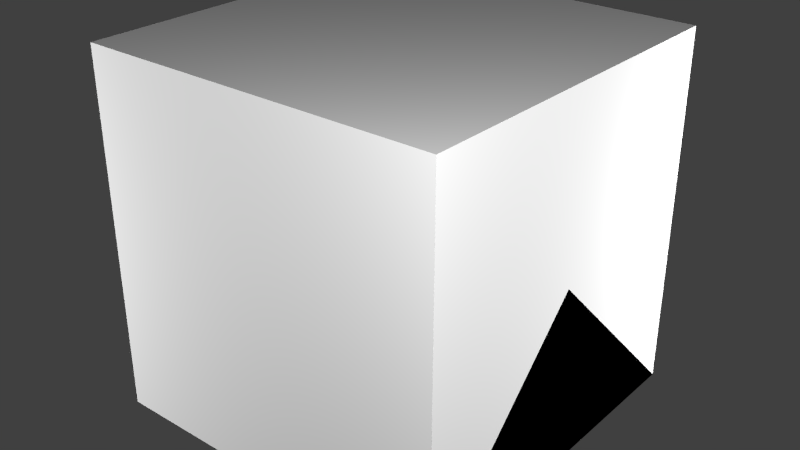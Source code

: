 # Source: PowerSocket.blend  (saved by Blender 2.72.0; exported with 4.5.12 LTS)
import bpy
from mathutils import Matrix  # noqa: F401  (used for matrix-valued properties, if any)

bpy.ops.wm.read_factory_settings(use_empty=True)
scene = bpy.context.scene
scene.name = 'Scene'

# ---- collections
col_collection_1 = bpy.data.collections.new('Collection 1'); scene.collection.children.link(col_collection_1)

# ---- materials (node trees are filled in below, after node groups)
mat_material = bpy.data.materials.new('Material')
mat_material.alpha_threshold = 0.0
mat_material.use_transparent_shadow = False
mat_material.roughness = 0.5
mat_material.line_color = (0.0, 0.0, 0.0, 1.0)

# ---- material node trees

# ---- world
world_world = bpy.data.worlds.new('World'); scene.world = world_world
world_world.color = (0.05088, 0.05088, 0.05088)
world_world.use_sun_shadow = False
world_world.sun_shadow_jitter_overblur = 0.0
world_world.cycles.sampling_method = 'MANUAL'
world_world.cycles.sample_map_resolution = 256

# ---- lights
light_point3 = bpy.data.lights.new('Point3', 'POINT')
light_point3.transmission_factor = 0.0
light_point3.energy = 100.0
light_point3.shadow_buffer_clip_start = 0.5
light_point3.shadow_soft_size = 0.1
light_point3.shadow_maximum_resolution = 0.006
light_point3.use_absolute_resolution = True
light_point3.cycles.use_multiple_importance_sampling = False
light_point2 = bpy.data.lights.new('Point2', 'POINT')
light_point2.transmission_factor = 0.0
light_point2.energy = 100.0
light_point2.shadow_buffer_clip_start = 0.5
light_point2.shadow_soft_size = 0.1
light_point2.shadow_maximum_resolution = 0.006
light_point2.use_absolute_resolution = True
light_point2.cycles.use_multiple_importance_sampling = False
light_point1 = bpy.data.lights.new('Point1', 'POINT')
light_point1.transmission_factor = 0.0
light_point1.energy = 100.0
light_point1.shadow_buffer_clip_start = 0.5
light_point1.shadow_soft_size = 0.1
light_point1.shadow_maximum_resolution = 0.006
light_point1.use_absolute_resolution = True
light_point1.cycles.use_multiple_importance_sampling = False
light_point0 = bpy.data.lights.new('Point0', 'POINT')
light_point0.transmission_factor = 0.0
light_point0.energy = 100.0
light_point0.shadow_buffer_clip_start = 0.5
light_point0.shadow_soft_size = 0.1
light_point0.shadow_maximum_resolution = 0.006
light_point0.use_absolute_resolution = True
light_point0.cycles.use_multiple_importance_sampling = False

# ---- meshes
me_socket200v = bpy.data.meshes.new('Socket200V')
me_socket200v.from_pydata([(0.125, -0.125, 0.03125), (-0.125, -0.125, 0.03125), (0.125, 0.125, 0.03125), (-0.125, 0.125, 0.03125), (0.0625, 0.03125, 0.03125), (0.0625, -0.03125, 0.03125), (0.03125, -0.0625, 0.03125), (-0.03125, -0.0625, 0.03125), (-0.0625, -0.03125, 0.03125), (-0.0625, 0.03125, 0.03125), (-0.03125, 0.0625, 0.03125), (0.03125, 0.0625, 0.03125), (0.125, -0.03125, 0.03125), (0.125, 0.03125, 0.03125), (0.125, 0.0625, 0.03125), (-0.125, 0.0625, 0.03125), (-0.125, 0.03125, 0.03125), (-0.125, -0.03125, 0.03125), (-0.125, -0.0625, 0.03125), (0.125, -0.0625, 0.03125), (0.0625, 0.03125, 0.001953), (0.0625, -0.03125, 0.001953), (0.03125, -0.0625, 0.001953), (-0.03125, -0.0625, 0.001953), (-0.0625, -0.03125, 0.001953), (-0.0625, 0.03125, 0.001953), (-0.03125, 0.0625, 0.001953), (0.03125, 0.0625, 0.001953), (0.01563, -6.584e-10, 0.003906), (0.03125, -0.01562, 0.003906), (0.04687, 6.584e-10, 0.003906), (0.03125, 0.01562, 0.003906), (-0.03125, -0.01562, 0.003906), (-0.01563, -5.902e-10, 0.003906), (-0.03125, 0.01562, 0.003906), (-0.04687, 7.267e-10, 0.003906), (-4.657e-10, 0.0202, 0.001953), (0.01105, 0.03125, 0.001953), (4.657e-10, 0.0423, 0.001953), (-0.01105, 0.03125, 0.001953), (-4.657e-10, 0.0202, 0.02637), (0.01105, 0.03125, 0.02637), (4.657e-10, 0.0423, 0.02637), (-0.01105, 0.03125, 0.02637)], [(0, 2), (3, 1)], [(5, 6, 19, 12), (13, 4, 5, 12), (4, 13, 14, 11), (9, 10, 15, 16), (17, 8, 9, 16), (18, 7, 8, 17), (0, 19, 18, 1), (2, 3, 15, 14), (7, 6, 22, 23), (4, 11, 27, 20), (10, 9, 25, 26), (8, 7, 23, 24), (5, 4, 20, 21), (11, 10, 26, 27), (9, 8, 24, 25), (6, 5, 21, 22), (21, 20, 27, 26, 25, 24, 23, 22), (28, 29, 30, 31), (32, 33, 34, 35), (36, 39, 38, 37), (40, 41, 42, 43), (38, 39, 43, 42), (39, 36, 40, 43), (37, 38, 42, 41), (36, 37, 41, 40)])
_uv = me_socket200v.uv_layers.new(name='UVMap')
_uv.uv.foreach_set('vector', [0.875, 0.5625, 0.8438, 0.5, 0.9375, 0.5, 0.9375, 0.5625, 0.9375, 0.6875, 0.875, 0.6875, 0.875, 0.5625, 0.9375, 0.5625, 0.875, 0.6875, 0.9375, 0.6875, 0.9375, 0.75, 0.8438, 0.75, 0.75, 0.6875, 0.7812, 0.75, 0.6875, 0.75, 0.6875, 0.6875, 0.6875, 0.5625, 0.75, 0.5625, 0.75, 0.6875, 0.6875, 0.6875, 0.6875, 0.5, 0.7812, 0.5, 0.75, 0.5625, 0.6875, 0.5625, 0.9375, 0.375, 0.9375, 0.5, 0.6875, 0.5, 0.6875, 0.375, 0.9375, 0.875, 0.6875, 0.875, 0.6875, 0.75, 0.9375, 0.75, 0.75, 0.375, 0.875, 0.375, 0.875, 0.25, 0.75, 0.25, 0.9375, 1.0, 0.875, 1.0, 0.875, 0.875, 0.9375, 0.875, 0.75, 1.0, 0.6875, 1.0, 0.6875, 0.875, 0.75, 0.875, 0.6875, 0.375, 0.75, 0.375, 0.75, 0.25, 0.6875, 0.25, 0.9375, 0.5, 0.9375, 0.75, 1.0, 0.75, 1.0, 0.5, 0.875, 1.0, 0.75, 1.0, 0.75, 0.875, 0.875, 0.875, 0.6875, 0.75, 0.6875, 0.5, 0.625, 0.5, 0.625, 0.75, 0.875, 0.375, 0.9375, 0.375, 0.9375, 0.25, 0.875, 0.25, 0.625, 0.5, 0.625, 0.75, 0.5625, 0.875, 0.4375, 0.875, 0.375, 0.75, 0.375, 0.5, 0.4375, 0.375, 0.5625, 0.375, 0.875, 0.0, 1.0, 0.0, 1.0, 0.25, 0.875, 0.25, 0.875, 0.0, 1.0, 0.0, 1.0, 0.25, 0.875, 0.25, 0.875, 0.0, 0.875, 0.25, 1.0, 0.25, 1.0, 0.0, 0.4062, 0.0625, 0.4688, 0.0625, 0.4688, 0.1875, 0.4062, 0.1875, 0.375, 0.125, 0.4062, 0.125, 0.4062, 0.25, 0.375, 0.25, 0.4062, 0.125, 0.4375, 0.125, 0.4375, 0.25, 0.4062, 0.25, 0.4688, 0.125, 0.5, 0.125, 0.5, 0.25, 0.4688, 0.25, 0.4375, 0.125, 0.4688, 0.125, 0.4688, 0.25, 0.4375, 0.25])
me_socket200v.use_remesh_preserve_volume = False
me_socket200v.use_remesh_preserve_attributes = False
me_socket200v.use_mirror_vertex_groups = False
me_socket200v.update()
me_socket50v = bpy.data.meshes.new('Socket50V')
me_socket50v.from_pydata([(0.03125, 0.03125, 0.03125), (0.0625, 0.0, 0.03125), (0.03125, -0.03125, 0.03125), (-0.03125, -0.03125, 0.03125), (0.125, -0.125, 0.03125), (-0.125, -0.125, 0.03125), (0.125, 0.125, 0.03125), (-0.125, 0.125, 0.03125), (-0.03125, 0.03125, 0.03125), (-0.0625, 0.0, 0.03125), (-0.125, -0.03125, 0.03125), (-0.125, 0.03125, 0.03125), (-0.125, 0.0, 0.03125), (0.125, 0.0, 0.03125), (0.125, 0.03125, 0.03125), (0.125, -0.03125, 0.03125), (0.03125, 0.03125, 0.003906), (0.0625, 0.0, 0.003906), (0.03125, -0.03125, 0.003906), (-0.03125, -0.03125, 0.003906), (-0.03125, 0.03125, 0.003906), (-0.0625, 0.0, 0.003906), (0.03906, -0.007812, 0.007812), (0.03906, 0.007812, 0.007812), (0.02344, 0.007812, 0.007812), (0.02344, -0.007812, 0.007812), (-0.02344, -0.007812, 0.007812), (-0.02344, 0.007812, 0.007812), (-0.03906, 0.007812, 0.007812), (-0.03906, -0.007812, 0.007812), (0.007812, -0.02441, 0.007812), (0.007812, -0.008789, 0.007812), (-0.007812, -0.008789, 0.007812), (-0.007812, -0.02441, 0.007812)], [(4, 6), (7, 5)], [(6, 7, 11, 14), (4, 15, 10, 5), (1, 2, 15, 13), (0, 1, 13, 14), (9, 8, 11, 12), (3, 9, 12, 10), (3, 2, 18, 19), (1, 0, 16, 17), (9, 3, 19, 21), (2, 1, 17, 18), (8, 0, 16, 20), (8, 9, 21, 20), (17, 16, 20, 21, 19, 18), (22, 23, 24, 25), (26, 27, 28, 29), (30, 31, 32, 33)])
_uv = me_socket50v.uv_layers.new(name='UVMap')
_uv.uv.foreach_set('vector', [0.2812, 0.9375, 0.03125, 0.9375, 0.03125, 0.75, 0.2812, 0.75, 0.2812, 0.4375, 0.2812, 0.625, 0.03125, 0.625, 0.03125, 0.4375, 0.2188, 0.6875, 0.1875, 0.625, 0.2812, 0.625, 0.2812, 0.6875, 0.1875, 0.75, 0.2188, 0.6875, 0.2812, 0.6875, 0.2812, 0.75, 0.09375, 0.6875, 0.125, 0.75, 0.03125, 0.75, 0.03125, 0.6875, 0.125, 0.625, 0.09375, 0.6875, 0.03125, 0.6875, 0.03125, 0.625, 0.75, 0.25, 0.875, 0.25, 0.875, 0.375, 0.75, 0.375, 0.9375, 1.0, 0.875, 1.0, 0.875, 0.875, 0.9375, 0.875, 0.6875, 0.25, 0.75, 0.25, 0.75, 0.375, 0.6875, 0.375, 0.875, 0.25, 0.9375, 0.25, 0.9375, 0.375, 0.875, 0.375, 0.75, 1.0, 0.875, 1.0, 0.875, 0.875, 0.75, 0.875, 0.75, 1.0, 0.6875, 1.0, 0.6875, 0.875, 0.75, 0.875, 0.625, 0.625, 0.5625, 0.75, 0.4375, 0.75, 0.375, 0.625, 0.4375, 0.5, 0.5625, 0.5, 1.0, 0.0, 1.0, 0.25, 0.875, 0.25, 0.875, 0.0, 1.0, 0.0, 1.0, 0.25, 0.875, 0.25, 0.875, 0.0, 1.0, 0.0, 1.0, 0.25, 0.875, 0.25, 0.875, 0.0])
me_socket50v.use_remesh_preserve_volume = False
me_socket50v.use_remesh_preserve_attributes = False
me_socket50v.use_mirror_vertex_groups = False
me_socket50v.update()
me_socketbase = bpy.data.meshes.new('SocketBase')
me_socketbase.from_pydata([(0.1562, -0.1562, 0.0), (-0.1562, -0.1562, 0.0), (0.1562, 0.1562, 0.0), (-0.1562, 0.1562, 0.0), (0.125, -0.125, 0.03125), (-0.125, -0.125, 0.03125), (0.125, 0.125, 0.03125), (-0.125, 0.125, 0.03125)], [], [(1, 3, 2, 0), (3, 1, 5, 7), (1, 0, 4, 5), (2, 3, 7, 6), (0, 2, 6, 4)])
_uv = me_socketbase.uv_layers.new(name='UVMap')
_uv.uv.foreach_set('vector', [0.0, 0.0, 0.0, 0.25, 0.125, 0.25, 0.125, 0.0, 0.0, 1.0, 0.0, 0.375, 0.03125, 0.4375, 0.03125, 0.9375, 0.0, 0.375, 0.3125, 0.375, 0.2812, 0.4375, 0.03125, 0.4375, 0.3125, 1.0, 0.0, 1.0, 0.03125, 0.9375, 0.2812, 0.9375, 0.3125, 0.375, 0.3125, 1.0, 0.2812, 0.9375, 0.2812, 0.4375])
me_socketbase.use_remesh_preserve_volume = False
me_socketbase.use_remesh_preserve_attributes = False
me_socketbase.use_mirror_vertex_groups = False
me_socketbase.update()
me_cube_002 = bpy.data.meshes.new('Cube.002')
me_cube_002.from_pydata([(0.5, 0.5, 0.0), (0.5, -0.5, 0.0), (-0.5, -0.5, 0.0), (-0.5, 0.5, 0.0), (0.5, -3.129e-07, 0.5), (-0.5, 7.451e-08, 0.5)], [], [(0, 1, 2, 3), (1, 4, 5, 2), (0, 4, 1), (2, 5, 3), (4, 0, 3, 5)])
me_cube_002.materials.append(mat_material)
me_cube_002.use_remesh_preserve_volume = False
me_cube_002.use_remesh_preserve_attributes = False
me_cube_002.use_mirror_vertex_groups = False
me_cube_002.update()
me_cube_001 = bpy.data.meshes.new('Cube.001')
me_cube_001.from_pydata([(0.5, 0.5, 0.0), (0.5, -0.5, 0.0), (-0.5, -0.5, 0.0), (-0.5, 0.5, 0.0), (-8.196e-08, -1.192e-07, 0.5)], [], [(0, 1, 2, 3), (0, 4, 1), (1, 4, 2), (2, 4, 3), (4, 0, 3)])
me_cube_001.materials.append(mat_material)
me_cube_001.use_remesh_preserve_volume = False
me_cube_001.use_remesh_preserve_attributes = False
me_cube_001.use_mirror_vertex_groups = False
me_cube_001.update()
me_cube = bpy.data.meshes.new('Cube')
me_cube.from_pydata([(0.5, 0.5, 0.0), (0.5, -0.5, 0.0), (-0.5, -0.5, 0.0), (-0.5, 0.5, 0.0), (0.5, 0.5, 1.0), (0.5, -0.5, 1.0), (-0.5, -0.5, 1.0), (-0.5, 0.5, 1.0)], [], [(0, 1, 2, 3), (4, 7, 6, 5), (0, 4, 5, 1), (1, 5, 6, 2), (2, 6, 7, 3), (4, 0, 3, 7)])
me_cube.materials.append(mat_material)
me_cube.use_remesh_preserve_volume = False
me_cube.use_remesh_preserve_attributes = False
me_cube.use_mirror_vertex_groups = False
me_cube.update()

# ---- objects
ob_socket200v = bpy.data.objects.new('Socket200V', me_socket200v)
ob_socket50v = bpy.data.objects.new('Socket50V', me_socket50v)
ob_socketbase = bpy.data.objects.new('SocketBase', me_socketbase)
ob_point3 = bpy.data.objects.new('Point3', light_point3)
ob_point2 = bpy.data.objects.new('Point2', light_point2)
ob_point1 = bpy.data.objects.new('Point1', light_point1)
ob_point0 = bpy.data.objects.new('Point0', light_point0)
ob_minecraft_2_edge_connectivity = bpy.data.objects.new('Minecraft 2 Edge Connectivity', me_cube_002)
ob_minecraft_4_edge_connectivity = bpy.data.objects.new('Minecraft 4 Edge Connectivity', me_cube_001)
ob_minecraft_block = bpy.data.objects.new('Minecraft Block', me_cube)

# ---- transforms, parenting, visibility, modifiers, constraints
ob_socket200v.location = (0.0, 0.0, 0.0)
ob_socket200v.lineart.crease_threshold = 0.0
ob_socket50v.location = (0.0, 0.0, 0.0)
ob_socket50v.lineart.crease_threshold = 0.0
ob_socketbase.location = (0.0, 0.0, 0.0)
ob_socketbase.lineart.crease_threshold = 0.0
ob_point3.location = (-1.642, -1.35, 0.5249)
ob_point3.hide_viewport = True
ob_point3.hide_select = True
ob_point3.lineart.crease_threshold = 0.0
ob_point2.location = (1.358, 1.15, 0.5249)
ob_point2.hide_select = True
ob_point2.lineart.crease_threshold = 0.0
ob_point1.location = (-1.642, 1.15, -0.7251)
ob_point1.hide_select = True
ob_point1.lineart.crease_threshold = 0.0
ob_point0.location = (1.354, -1.362, 1.556)
ob_point0.hide_select = True
ob_point0.lineart.crease_threshold = 0.0
ob_minecraft_2_edge_connectivity.location = (0.0, 0.0, 0.0)
ob_minecraft_2_edge_connectivity.lock_location = (True, True, True)
ob_minecraft_2_edge_connectivity.lock_rotation = (True, True, True)
ob_minecraft_2_edge_connectivity.lock_rotations_4d = False
ob_minecraft_2_edge_connectivity.lock_scale = (True, True, True)
ob_minecraft_2_edge_connectivity.empty_display_type = 'ARROWS'
ob_minecraft_2_edge_connectivity.hide_select = True
ob_minecraft_2_edge_connectivity.display_type = 'WIRE'
ob_minecraft_2_edge_connectivity.lineart.crease_threshold = 0.0
ob_minecraft_4_edge_connectivity.location = (0.0, 0.0, 0.0)
ob_minecraft_4_edge_connectivity.lock_location = (True, True, True)
ob_minecraft_4_edge_connectivity.lock_rotation = (True, True, True)
ob_minecraft_4_edge_connectivity.lock_rotations_4d = False
ob_minecraft_4_edge_connectivity.lock_scale = (True, True, True)
ob_minecraft_4_edge_connectivity.empty_display_type = 'ARROWS'
ob_minecraft_4_edge_connectivity.hide_select = True
ob_minecraft_4_edge_connectivity.display_type = 'WIRE'
ob_minecraft_4_edge_connectivity.lineart.crease_threshold = 0.0
ob_minecraft_block.location = (0.0, 0.0, 0.0)
ob_minecraft_block.lock_location = (True, True, True)
ob_minecraft_block.lock_rotation = (True, True, True)
ob_minecraft_block.lock_rotations_4d = False
ob_minecraft_block.lock_scale = (True, True, True)
ob_minecraft_block.empty_display_type = 'ARROWS'
ob_minecraft_block.hide_select = True
ob_minecraft_block.display_type = 'WIRE'
ob_minecraft_block.lineart.crease_threshold = 0.0

# ---- collection membership
col_collection_1.objects.link(ob_socket200v)
col_collection_1.objects.link(ob_socket50v)
col_collection_1.objects.link(ob_socketbase)
col_collection_1.objects.link(ob_point3)
col_collection_1.objects.link(ob_point2)
col_collection_1.objects.link(ob_point1)
col_collection_1.objects.link(ob_point0)
col_collection_1.objects.link(ob_minecraft_2_edge_connectivity)
col_collection_1.objects.link(ob_minecraft_4_edge_connectivity)
col_collection_1.objects.link(ob_minecraft_block)

# ---- scene / render settings (as saved in the file)
scene.frame_start = 1; scene.frame_end = 250; scene.frame_set(1)
scene.render.engine = 'BLENDER_EEVEE_NEXT'
scene.render.image_settings.color_mode = 'RGB'
scene.render.image_settings.compression = 90
scene.render.resolution_percentage = 50
scene.render.dither_intensity = 0.0
scene.render.bake_margin = 2
scene.cycles.use_denoising = False
scene.cycles.samples = 10
scene.cycles.sampling_pattern = 'TABULATED_SOBOL'
scene.cycles.light_sampling_threshold = 0.0
scene.cycles.use_adaptive_sampling = False
scene.cycles.use_light_tree = False
scene.cycles.blur_glossy = 0.0
scene.cycles.volume_bounces = 1
scene.cycles.pixel_filter_type = 'GAUSSIAN'
scene.cycles.sample_clamp_indirect = 0.0
scene.view_settings.view_transform = 'Standard'
bpy.context.view_layer.update()

# ---- added for rendering (the .blend has no active camera): camera
cam_auto = bpy.data.cameras.new('AutoCamera')
cam_auto.lens = 50.0
cam_auto.sensor_width = 36.0
cam_auto.clip_end = 1000.0
ob_auto_camera = bpy.data.objects.new('AutoCamera', cam_auto)
scene.collection.objects.link(ob_auto_camera)
ob_auto_camera.location = (1.60254, -1.92304, 1.78203)
ob_auto_camera.rotation_euler = (1.09748, -7.21219e-08, 0.694738)
scene.camera = ob_auto_camera
bpy.context.view_layer.update()
